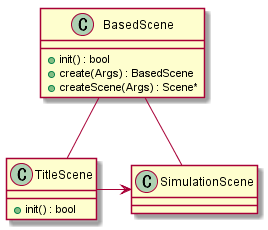

The diagram above was rendered by PlantUML. Its source (embedded in the PNG):
@startuml

class BasedScene {
	+init() : bool
	+create(Args) : BasedScene
	+createScene(Args) : Scene*
}

class TitleScene {
	+init() : bool
}

class SimulationScene {

}

BasedScene -- TitleScene
BasedScene -- SimulationScene

TitleScene -> SimulationScene

@enduml